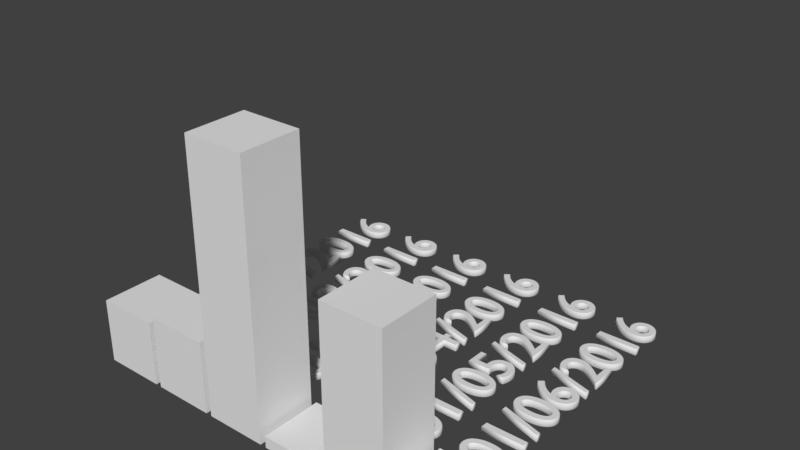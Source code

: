 # Source: csvExample.blend  (saved by Blender 2.77.0; exported with 4.5.12 LTS)
import bpy
from mathutils import Matrix  # noqa: F401  (used for matrix-valued properties, if any)

bpy.ops.wm.read_factory_settings(use_empty=True)
scene = bpy.context.scene
scene.name = 'Scene'

# ---- collections
col_collection_1 = bpy.data.collections.new('Collection 1'); scene.collection.children.link(col_collection_1)

# ---- world
world_world = bpy.data.worlds.new('World'); scene.world = world_world
world_world.color = (0.05088, 0.05088, 0.05088)
world_world.use_sun_shadow = False
world_world.sun_shadow_jitter_overblur = 0.0
world_world.cycles.sampling_method = 'MANUAL'

# ---- meshes
me_cube_068 = bpy.data.meshes.new('Cube.068')
me_cube_068.from_pydata([(-0.5, -0.5, -0.5), (-0.5, -0.5, 0.5), (-0.5, 0.5, -0.5), (-0.5, 0.5, 0.5), (0.5, -0.5, -0.5), (0.5, -0.5, 0.5), (0.5, 0.5, -0.5), (0.5, 0.5, 0.5)], [], [(1, 3, 2, 0), (3, 7, 6, 2), (7, 5, 4, 6), (5, 1, 0, 4), (0, 2, 6, 4), (5, 7, 3, 1)])
me_cube_068.use_remesh_preserve_volume = False
me_cube_068.use_remesh_preserve_attributes = False
me_cube_068.use_mirror_vertex_groups = False
me_cube_068.update()
me_cube_067 = bpy.data.meshes.new('Cube.067')
me_cube_067.from_pydata([(-0.5, -0.5, -0.5), (-0.5, -0.5, 0.5), (-0.5, 0.5, -0.5), (-0.5, 0.5, 0.5), (0.5, -0.5, -0.5), (0.5, -0.5, 0.5), (0.5, 0.5, -0.5), (0.5, 0.5, 0.5)], [], [(1, 3, 2, 0), (3, 7, 6, 2), (7, 5, 4, 6), (5, 1, 0, 4), (0, 2, 6, 4), (5, 7, 3, 1)])
me_cube_067.use_remesh_preserve_volume = False
me_cube_067.use_remesh_preserve_attributes = False
me_cube_067.use_mirror_vertex_groups = False
me_cube_067.update()
me_cube_066 = bpy.data.meshes.new('Cube.066')
me_cube_066.from_pydata([(-0.5, -0.5, -0.5), (-0.5, -0.5, 0.5), (-0.5, 0.5, -0.5), (-0.5, 0.5, 0.5), (0.5, -0.5, -0.5), (0.5, -0.5, 0.5), (0.5, 0.5, -0.5), (0.5, 0.5, 0.5)], [], [(1, 3, 2, 0), (3, 7, 6, 2), (7, 5, 4, 6), (5, 1, 0, 4), (0, 2, 6, 4), (5, 7, 3, 1)])
me_cube_066.use_remesh_preserve_volume = False
me_cube_066.use_remesh_preserve_attributes = False
me_cube_066.use_mirror_vertex_groups = False
me_cube_066.update()
me_cube_065 = bpy.data.meshes.new('Cube.065')
me_cube_065.from_pydata([(-0.5, -0.5, -0.5), (-0.5, -0.5, 0.5), (-0.5, 0.5, -0.5), (-0.5, 0.5, 0.5), (0.5, -0.5, -0.5), (0.5, -0.5, 0.5), (0.5, 0.5, -0.5), (0.5, 0.5, 0.5)], [], [(1, 3, 2, 0), (3, 7, 6, 2), (7, 5, 4, 6), (5, 1, 0, 4), (0, 2, 6, 4), (5, 7, 3, 1)])
me_cube_065.use_remesh_preserve_volume = False
me_cube_065.use_remesh_preserve_attributes = False
me_cube_065.use_mirror_vertex_groups = False
me_cube_065.update()
me_cube_064 = bpy.data.meshes.new('Cube.064')
me_cube_064.from_pydata([(-0.5, -0.5, -0.5), (-0.5, -0.5, 0.5), (-0.5, 0.5, -0.5), (-0.5, 0.5, 0.5), (0.5, -0.5, -0.5), (0.5, -0.5, 0.5), (0.5, 0.5, -0.5), (0.5, 0.5, 0.5)], [], [(1, 3, 2, 0), (3, 7, 6, 2), (7, 5, 4, 6), (5, 1, 0, 4), (0, 2, 6, 4), (5, 7, 3, 1)])
me_cube_064.use_remesh_preserve_volume = False
me_cube_064.use_remesh_preserve_attributes = False
me_cube_064.use_mirror_vertex_groups = False
me_cube_064.update()
me_cube_063 = bpy.data.meshes.new('Cube.063')
me_cube_063.from_pydata([(-0.5, -0.5, -0.5), (-0.5, -0.5, 0.5), (-0.5, 0.5, -0.5), (-0.5, 0.5, 0.5), (0.5, -0.5, -0.5), (0.5, -0.5, 0.5), (0.5, 0.5, -0.5), (0.5, 0.5, 0.5)], [], [(1, 3, 2, 0), (3, 7, 6, 2), (7, 5, 4, 6), (5, 1, 0, 4), (0, 2, 6, 4), (5, 7, 3, 1)])
me_cube_063.use_remesh_preserve_volume = False
me_cube_063.use_remesh_preserve_attributes = False
me_cube_063.use_mirror_vertex_groups = False
me_cube_063.update()

# ---- curves / text
txt_text_032 = bpy.data.curves.new('Text.032', 'FONT')
txt_text_032.dimensions = '2D'
txt_text_032.body = '01/06/2016'
txt_text_032.use_path_clamp = True
txt_text_032.bevel_resolution = 0
txt_text_032.extrude = 0.05
txt_text_032.bevel_depth = 0.01
txt_text_031 = bpy.data.curves.new('Text.031', 'FONT')
txt_text_031.dimensions = '2D'
txt_text_031.body = '01/05/2016'
txt_text_031.use_path_clamp = True
txt_text_031.bevel_resolution = 0
txt_text_031.extrude = 0.05
txt_text_031.bevel_depth = 0.01
txt_text_030 = bpy.data.curves.new('Text.030', 'FONT')
txt_text_030.dimensions = '2D'
txt_text_030.body = '01/04/2016'
txt_text_030.use_path_clamp = True
txt_text_030.bevel_resolution = 0
txt_text_030.extrude = 0.05
txt_text_030.bevel_depth = 0.01
txt_text_029 = bpy.data.curves.new('Text.029', 'FONT')
txt_text_029.dimensions = '2D'
txt_text_029.body = '01/03/2016'
txt_text_029.use_path_clamp = True
txt_text_029.bevel_resolution = 0
txt_text_029.extrude = 0.05
txt_text_029.bevel_depth = 0.01
txt_text_028 = bpy.data.curves.new('Text.028', 'FONT')
txt_text_028.dimensions = '2D'
txt_text_028.body = '01/02/2016'
txt_text_028.use_path_clamp = True
txt_text_028.bevel_resolution = 0
txt_text_028.extrude = 0.05
txt_text_028.bevel_depth = 0.01
txt_text_027 = bpy.data.curves.new('Text.027', 'FONT')
txt_text_027.dimensions = '2D'
txt_text_027.body = '01/01/2016'
txt_text_027.use_path_clamp = True
txt_text_027.bevel_resolution = 0
txt_text_027.extrude = 0.05
txt_text_027.bevel_depth = 0.01

# ---- objects
ob_text_005 = bpy.data.objects.new('Text.005', txt_text_032)
ob_cube_005 = bpy.data.objects.new('Cube.005', me_cube_068)
ob_text_004 = bpy.data.objects.new('Text.004', txt_text_031)
ob_cube_004 = bpy.data.objects.new('Cube.004', me_cube_067)
ob_text_003 = bpy.data.objects.new('Text.003', txt_text_030)
ob_cube_003 = bpy.data.objects.new('Cube.003', me_cube_066)
ob_text_002 = bpy.data.objects.new('Text.002', txt_text_029)
ob_cube_002 = bpy.data.objects.new('Cube.002', me_cube_065)
ob_text_001 = bpy.data.objects.new('Text.001', txt_text_028)
ob_cube_001 = bpy.data.objects.new('Cube.001', me_cube_064)
ob_text = bpy.data.objects.new('Text', txt_text_027)
ob_cube = bpy.data.objects.new('Cube', me_cube_063)

# ---- transforms, parenting, visibility, modifiers, constraints
ob_text_005.location = (5.5, 1.0, 0.0)
ob_text_005.rotation_euler = (0.0, 0.0, 1.571)
ob_text_005.lineart.crease_threshold = 0.0
ob_cube_005.location = (5.5, 0.0, 0.25)
ob_cube_005.scale = (1.0, 1.0, 0.5)
ob_cube_005.lineart.crease_threshold = 0.0
ob_text_004.location = (4.4, 1.0, 0.0)
ob_text_004.rotation_euler = (0.0, 0.0, 1.571)
ob_text_004.lineart.crease_threshold = 0.0
ob_cube_004.location = (4.4, 0.0, 1.379)
ob_cube_004.scale = (1.0, 1.0, 2.759)
ob_cube_004.lineart.crease_threshold = 0.0
ob_text_003.location = (3.3, 1.0, 0.0)
ob_text_003.rotation_euler = (0.0, 0.0, 1.571)
ob_text_003.lineart.crease_threshold = 0.0
ob_cube_003.location = (3.3, 0.0, 0.09483)
ob_cube_003.scale = (1.0, 1.0, 0.1897)
ob_cube_003.lineart.crease_threshold = 0.0
ob_text_002.location = (2.2, 1.0, 0.0)
ob_text_002.rotation_euler = (0.0, 0.0, 1.571)
ob_text_002.lineart.crease_threshold = 0.0
ob_cube_002.location = (2.2, 0.0, 2.155)
ob_cube_002.scale = (1.0, 1.0, 4.31)
ob_cube_002.lineart.crease_threshold = 0.0
ob_text_001.location = (1.1, 1.0, 0.0)
ob_text_001.rotation_euler = (0.0, 0.0, 1.571)
ob_text_001.lineart.crease_threshold = 0.0
ob_cube_001.location = (1.1, 0.0, 0.5948)
ob_cube_001.scale = (1.0, 1.0, 1.19)
ob_cube_001.lineart.crease_threshold = 0.0
ob_text.location = (0.0, 1.0, 0.0)
ob_text.rotation_euler = (0.0, 0.0, 1.571)
ob_text.lineart.crease_threshold = 0.0
ob_cube.location = (0.0, 0.0, 0.5259)
ob_cube.scale = (1.0, 1.0, 1.052)
ob_cube.lineart.crease_threshold = 0.0

# ---- collection membership
col_collection_1.objects.link(ob_text_005)
col_collection_1.objects.link(ob_cube_005)
col_collection_1.objects.link(ob_text_004)
col_collection_1.objects.link(ob_cube_004)
col_collection_1.objects.link(ob_text_003)
col_collection_1.objects.link(ob_cube_003)
col_collection_1.objects.link(ob_text_002)
col_collection_1.objects.link(ob_cube_002)
col_collection_1.objects.link(ob_text_001)
col_collection_1.objects.link(ob_cube_001)
col_collection_1.objects.link(ob_text)
col_collection_1.objects.link(ob_cube)

# ---- scene / render settings (as saved in the file)
scene.frame_start = 1; scene.frame_end = 250; scene.frame_set(1)
scene.render.engine = 'BLENDER_EEVEE_NEXT'
scene.render.resolution_percentage = 50
scene.render.dither_intensity = 0.0
scene.cycles.use_denoising = False
scene.cycles.samples = 128
scene.cycles.sampling_pattern = 'TABULATED_SOBOL'
scene.cycles.light_sampling_threshold = 0.0
scene.cycles.use_adaptive_sampling = False
scene.cycles.use_light_tree = False
scene.cycles.blur_glossy = 0.0
scene.cycles.sample_clamp_indirect = 0.0
scene.view_settings.view_transform = 'Standard'
bpy.context.view_layer.update()

# ---- added for rendering (the .blend has no active camera and no usable light): camera, sun
cam_auto = bpy.data.cameras.new('AutoCamera')
cam_auto.lens = 50.0
cam_auto.sensor_width = 36.0
cam_auto.clip_end = 1000.0
ob_auto_camera = bpy.data.objects.new('AutoCamera', cam_auto)
scene.collection.objects.link(ob_auto_camera)
ob_auto_camera.location = (11.8916, -8.57104, 9.54487)
ob_auto_camera.rotation_euler = (1.09748, -7.21219e-08, 0.694738)
scene.camera = ob_auto_camera
light_auto_sun = bpy.data.lights.new('AutoSun', 'SUN')
light_auto_sun.energy = 3.0
light_auto_sun.angle = 0.0523599
ob_auto_sun = bpy.data.objects.new('AutoSun', light_auto_sun)
scene.collection.objects.link(ob_auto_sun)
ob_auto_sun.rotation_euler = (0.872665, 0.174533, 0.523599)
bpy.context.view_layer.update()
